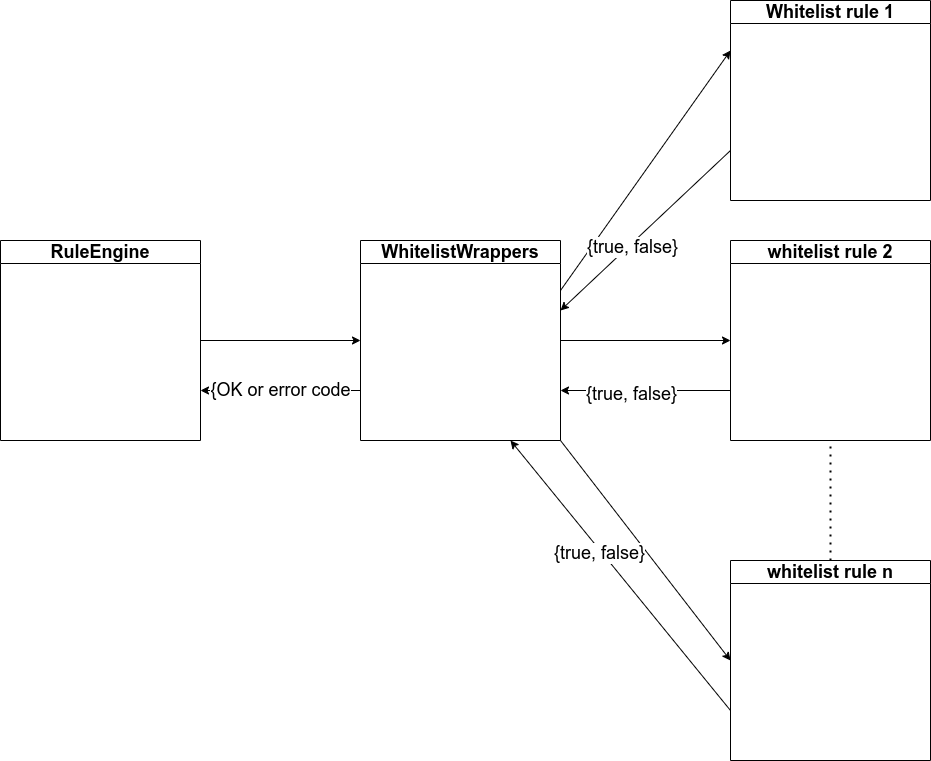

The diagram above was exported from draw.io. Its source (the exported page's mxGraphModel, read from the mxfile embedded in the PNG):
<mxGraphModel dx="890" dy="668" grid="1" gridSize="10" guides="1" tooltips="1" connect="1" arrows="1" fold="1" page="1" pageScale="1" pageWidth="2336" pageHeight="1654" math="0" shadow="0">
  <root>
    <mxCell id="0" />
    <mxCell id="1" parent="0" />
    <mxCell id="tFzbG6d0s2iZvE1lt7hh-2" value="RuleEngine" style="swimlane;whiteSpace=wrap;html=1;fontSize=18;" parent="1" vertex="1">
      <mxGeometry x="80" y="320" width="200" height="200" as="geometry" />
    </mxCell>
    <mxCell id="tFzbG6d0s2iZvE1lt7hh-3" value="WhitelistWrappers" style="swimlane;whiteSpace=wrap;html=1;fontSize=18;" parent="1" vertex="1">
      <mxGeometry x="440" y="320" width="200" height="200" as="geometry" />
    </mxCell>
    <mxCell id="tFzbG6d0s2iZvE1lt7hh-4" value="Whitelist rule 1" style="swimlane;whiteSpace=wrap;html=1;fontSize=18;" parent="1" vertex="1">
      <mxGeometry x="810" y="80" width="200" height="200" as="geometry" />
    </mxCell>
    <mxCell id="tFzbG6d0s2iZvE1lt7hh-5" value="whitelist rule 2" style="swimlane;whiteSpace=wrap;html=1;fontSize=18;" parent="1" vertex="1">
      <mxGeometry x="810" y="320" width="200" height="200" as="geometry" />
    </mxCell>
    <mxCell id="tFzbG6d0s2iZvE1lt7hh-6" value="whitelist rule n" style="swimlane;whiteSpace=wrap;html=1;fontSize=18;" parent="1" vertex="1">
      <mxGeometry x="810" y="640" width="200" height="200" as="geometry" />
    </mxCell>
    <mxCell id="tFzbG6d0s2iZvE1lt7hh-7" value="" style="endArrow=classic;html=1;rounded=0;exitX=1;exitY=0.5;exitDx=0;exitDy=0;entryX=0;entryY=0.5;entryDx=0;entryDy=0;fontSize=18;" parent="1" source="tFzbG6d0s2iZvE1lt7hh-2" target="tFzbG6d0s2iZvE1lt7hh-3" edge="1">
      <mxGeometry width="50" height="50" relative="1" as="geometry">
        <mxPoint x="360" y="450" as="sourcePoint" />
        <mxPoint x="410" y="400" as="targetPoint" />
      </mxGeometry>
    </mxCell>
    <mxCell id="tFzbG6d0s2iZvE1lt7hh-8" value="" style="endArrow=classic;html=1;rounded=0;exitX=1;exitY=0.25;exitDx=0;exitDy=0;entryX=0;entryY=0.25;entryDx=0;entryDy=0;fontSize=18;" parent="1" source="tFzbG6d0s2iZvE1lt7hh-3" target="tFzbG6d0s2iZvE1lt7hh-4" edge="1">
      <mxGeometry width="50" height="50" relative="1" as="geometry">
        <mxPoint x="710" y="340" as="sourcePoint" />
        <mxPoint x="760" y="290" as="targetPoint" />
      </mxGeometry>
    </mxCell>
    <mxCell id="tFzbG6d0s2iZvE1lt7hh-9" value="" style="endArrow=classic;html=1;rounded=0;exitX=1;exitY=0.5;exitDx=0;exitDy=0;entryX=0;entryY=0.5;entryDx=0;entryDy=0;fontSize=18;" parent="1" source="tFzbG6d0s2iZvE1lt7hh-3" target="tFzbG6d0s2iZvE1lt7hh-5" edge="1">
      <mxGeometry width="50" height="50" relative="1" as="geometry">
        <mxPoint x="730" y="490" as="sourcePoint" />
        <mxPoint x="780" y="440" as="targetPoint" />
      </mxGeometry>
    </mxCell>
    <mxCell id="tFzbG6d0s2iZvE1lt7hh-10" value="" style="endArrow=classic;html=1;rounded=0;exitX=1;exitY=1;exitDx=0;exitDy=0;entryX=0;entryY=0.5;entryDx=0;entryDy=0;fontSize=18;" parent="1" source="tFzbG6d0s2iZvE1lt7hh-3" target="tFzbG6d0s2iZvE1lt7hh-6" edge="1">
      <mxGeometry width="50" height="50" relative="1" as="geometry">
        <mxPoint x="650" y="630" as="sourcePoint" />
        <mxPoint x="700" y="580" as="targetPoint" />
      </mxGeometry>
    </mxCell>
    <mxCell id="tFzbG6d0s2iZvE1lt7hh-12" value="" style="endArrow=classic;html=1;rounded=0;exitX=0;exitY=0.75;exitDx=0;exitDy=0;fontSize=18;" parent="1" source="tFzbG6d0s2iZvE1lt7hh-4" edge="1">
      <mxGeometry width="50" height="50" relative="1" as="geometry">
        <mxPoint x="640" y="320" as="sourcePoint" />
        <mxPoint x="640" y="390" as="targetPoint" />
      </mxGeometry>
    </mxCell>
    <mxCell id="tFzbG6d0s2iZvE1lt7hh-13" value="{true, false}" style="edgeLabel;html=1;align=center;verticalAlign=middle;resizable=0;points=[];fontSize=18;" parent="tFzbG6d0s2iZvE1lt7hh-12" vertex="1" connectable="0">
      <mxGeometry x="0.1785" y="3" relative="1" as="geometry">
        <mxPoint as="offset" />
      </mxGeometry>
    </mxCell>
    <mxCell id="tFzbG6d0s2iZvE1lt7hh-14" value="" style="endArrow=classic;html=1;rounded=0;exitX=0;exitY=0.75;exitDx=0;exitDy=0;entryX=1;entryY=0.75;entryDx=0;entryDy=0;fontSize=18;" parent="1" source="tFzbG6d0s2iZvE1lt7hh-5" target="tFzbG6d0s2iZvE1lt7hh-3" edge="1">
      <mxGeometry width="50" height="50" relative="1" as="geometry">
        <mxPoint x="820" y="240" as="sourcePoint" />
        <mxPoint x="650" y="400" as="targetPoint" />
      </mxGeometry>
    </mxCell>
    <mxCell id="tFzbG6d0s2iZvE1lt7hh-15" value="{true, false}" style="edgeLabel;html=1;align=center;verticalAlign=middle;resizable=0;points=[];fontSize=18;" parent="tFzbG6d0s2iZvE1lt7hh-14" vertex="1" connectable="0">
      <mxGeometry x="0.1785" y="3" relative="1" as="geometry">
        <mxPoint as="offset" />
      </mxGeometry>
    </mxCell>
    <mxCell id="tFzbG6d0s2iZvE1lt7hh-16" value="" style="endArrow=classic;html=1;rounded=0;exitX=0;exitY=0.75;exitDx=0;exitDy=0;entryX=0.75;entryY=1;entryDx=0;entryDy=0;fontSize=18;" parent="1" source="tFzbG6d0s2iZvE1lt7hh-6" target="tFzbG6d0s2iZvE1lt7hh-3" edge="1">
      <mxGeometry width="50" height="50" relative="1" as="geometry">
        <mxPoint x="820" y="480" as="sourcePoint" />
        <mxPoint x="640" y="510" as="targetPoint" />
      </mxGeometry>
    </mxCell>
    <mxCell id="tFzbG6d0s2iZvE1lt7hh-17" value="{true, false}" style="edgeLabel;html=1;align=center;verticalAlign=middle;resizable=0;points=[];fontSize=18;" parent="tFzbG6d0s2iZvE1lt7hh-16" vertex="1" connectable="0">
      <mxGeometry x="0.1785" y="3" relative="1" as="geometry">
        <mxPoint as="offset" />
      </mxGeometry>
    </mxCell>
    <mxCell id="tFzbG6d0s2iZvE1lt7hh-18" value="" style="endArrow=none;dashed=1;html=1;dashPattern=1 3;strokeWidth=2;rounded=0;exitX=0.5;exitY=0;exitDx=0;exitDy=0;entryX=0.5;entryY=1;entryDx=0;entryDy=0;fontSize=18;" parent="1" source="tFzbG6d0s2iZvE1lt7hh-6" target="tFzbG6d0s2iZvE1lt7hh-5" edge="1">
      <mxGeometry width="50" height="50" relative="1" as="geometry">
        <mxPoint x="870" y="580" as="sourcePoint" />
        <mxPoint x="920" y="530" as="targetPoint" />
      </mxGeometry>
    </mxCell>
    <mxCell id="tFzbG6d0s2iZvE1lt7hh-19" value="{OK or error code" style="endArrow=classic;html=1;rounded=0;exitX=0;exitY=0.75;exitDx=0;exitDy=0;entryX=1;entryY=0.75;entryDx=0;entryDy=0;fontSize=18;" parent="1" source="tFzbG6d0s2iZvE1lt7hh-3" target="tFzbG6d0s2iZvE1lt7hh-2" edge="1">
      <mxGeometry width="50" height="50" relative="1" as="geometry">
        <mxPoint x="350" y="510" as="sourcePoint" />
        <mxPoint x="400" y="460" as="targetPoint" />
      </mxGeometry>
    </mxCell>
  </root>
</mxGraphModel>